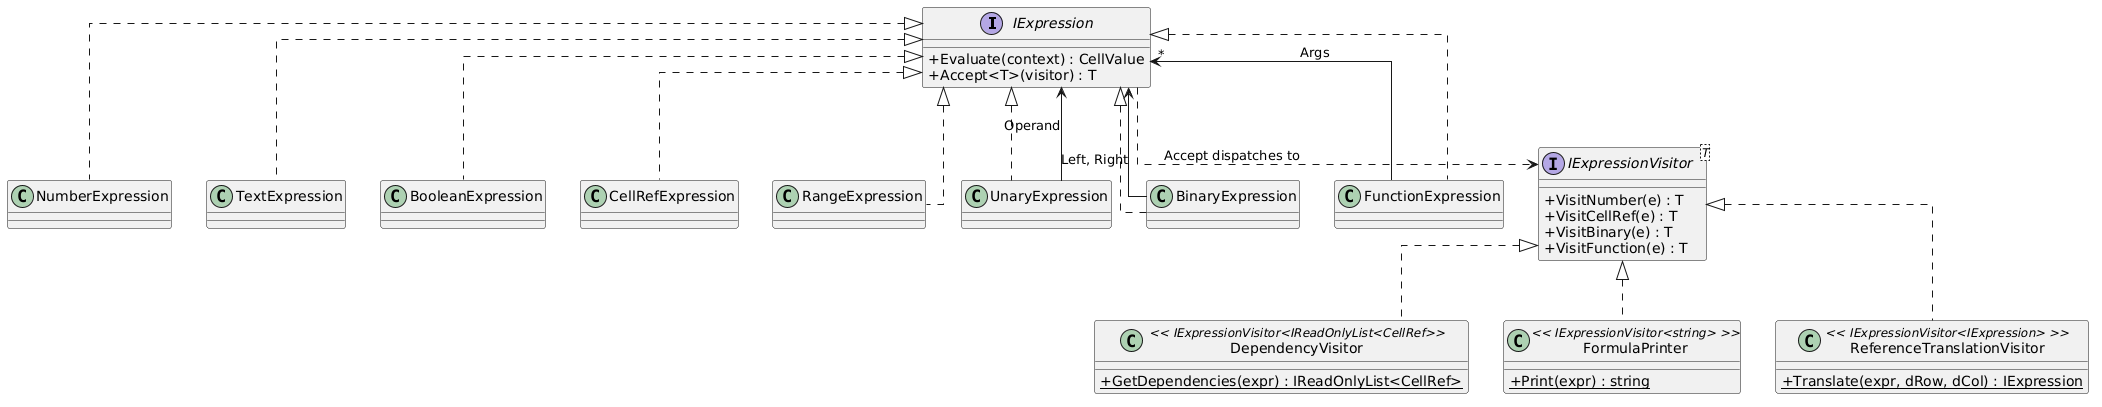

The diagram above was rendered by PlantUML. Its source (embedded in the PNG):
@startuml
skinparam classAttributeIconSize 0
skinparam linetype ortho

interface IExpression {
    + Evaluate(context) : CellValue
    + Accept<T>(visitor) : T
}

class NumberExpression
class TextExpression
class BooleanExpression
class CellRefExpression
class RangeExpression
class UnaryExpression
class BinaryExpression
class FunctionExpression

IExpression <|.. NumberExpression
IExpression <|.. TextExpression
IExpression <|.. BooleanExpression
IExpression <|.. CellRefExpression
IExpression <|.. RangeExpression
IExpression <|.. UnaryExpression
IExpression <|.. BinaryExpression
IExpression <|.. FunctionExpression

UnaryExpression --> IExpression : Operand
BinaryExpression --> IExpression : Left, Right
FunctionExpression --> "*" IExpression : Args

interface "IExpressionVisitor<T>" as IExpressionVisitor {
    + VisitNumber(e) : T
    + VisitCellRef(e) : T
    + VisitBinary(e) : T
    + VisitFunction(e) : T
}

class DependencyVisitor << IExpressionVisitor<IReadOnlyList<CellRef>> >> {
    + {static} GetDependencies(expr) : IReadOnlyList<CellRef>
}

class FormulaPrinter << IExpressionVisitor<string> >> {
    + {static} Print(expr) : string
}

class ReferenceTranslationVisitor << IExpressionVisitor<IExpression> >> {
    + {static} Translate(expr, dRow, dCol) : IExpression
}

IExpressionVisitor <|.. DependencyVisitor
IExpressionVisitor <|.. FormulaPrinter
IExpressionVisitor <|.. ReferenceTranslationVisitor
IExpression ..> IExpressionVisitor : Accept dispatches to
@enduml